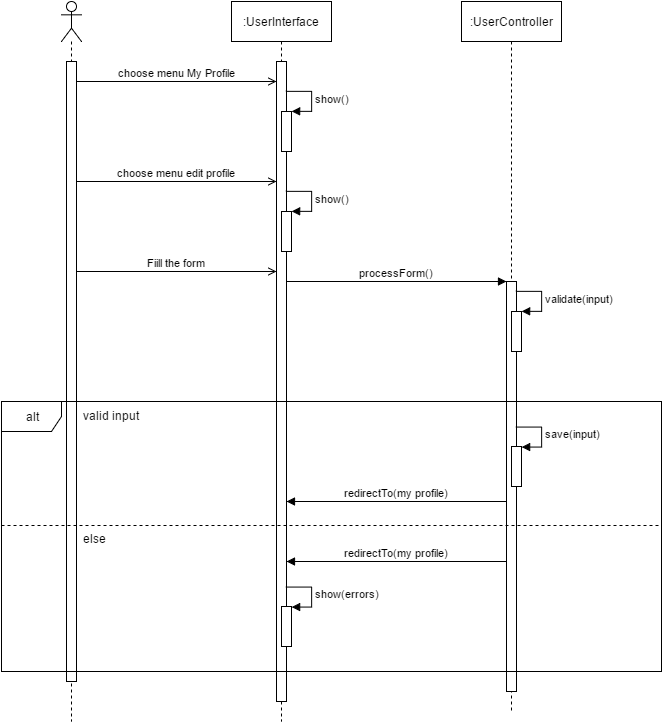

The diagram above was exported from draw.io. Its source (the exported page's mxGraphModel, read from the mxfile embedded in the PNG):
<mxGraphModel dx="1257" dy="703" grid="1" gridSize="10" guides="1" tooltips="1" connect="1" arrows="1" fold="1" page="1" pageScale="1" pageWidth="826" pageHeight="1169" background="#ffffff" math="0" shadow="0">
  <root>
    <mxCell id="0" />
    <mxCell id="1" parent="0" />
    <mxCell id="2" value="" style="shape=umlLifeline;participant=umlActor;perimeter=lifelinePerimeter;whiteSpace=wrap;html=1;container=1;collapsible=0;recursiveResize=0;verticalAlign=top;spacingTop=36;labelBackgroundColor=#ffffff;outlineConnect=0;" vertex="1" parent="1">
      <mxGeometry x="120" y="120" width="20" height="720" as="geometry" />
    </mxCell>
    <mxCell id="3" value="" style="html=1;points=[];perimeter=orthogonalPerimeter;" vertex="1" parent="2">
      <mxGeometry x="5" y="60" width="10" height="620" as="geometry" />
    </mxCell>
    <mxCell id="4" value="" style="html=1;points=[];perimeter=orthogonalPerimeter;" vertex="1" parent="1">
      <mxGeometry x="125" y="180" width="10" height="620" as="geometry" />
    </mxCell>
    <mxCell id="5" value=":UserInterface" style="shape=umlLifeline;perimeter=lifelinePerimeter;whiteSpace=wrap;html=1;container=1;collapsible=0;recursiveResize=0;outlineConnect=0;" vertex="1" parent="1">
      <mxGeometry x="290" y="120" width="100" height="720" as="geometry" />
    </mxCell>
    <mxCell id="6" value="" style="html=1;points=[];perimeter=orthogonalPerimeter;" vertex="1" parent="5">
      <mxGeometry x="45" y="60" width="10" height="640" as="geometry" />
    </mxCell>
    <mxCell id="7" value="" style="html=1;points=[];perimeter=orthogonalPerimeter;" vertex="1" parent="5">
      <mxGeometry x="50" y="110" width="10" height="40" as="geometry" />
    </mxCell>
    <mxCell id="8" value="show()" style="edgeStyle=orthogonalEdgeStyle;html=1;align=left;spacingLeft=2;endArrow=block;rounded=0;entryX=1;entryY=0;" edge="1" parent="5" target="12">
      <mxGeometry relative="1" as="geometry">
        <mxPoint x="55" y="90" as="sourcePoint" />
        <Array as="points">
          <mxPoint x="80" y="90" />
        </Array>
      </mxGeometry>
    </mxCell>
    <mxCell id="9" value="" style="html=1;points=[];perimeter=orthogonalPerimeter;" vertex="1" parent="5">
      <mxGeometry x="50" y="210" width="10" height="40" as="geometry" />
    </mxCell>
    <mxCell id="10" value="show()" style="edgeStyle=orthogonalEdgeStyle;html=1;align=left;spacingLeft=2;endArrow=block;rounded=0;entryX=1;entryY=0;" edge="1" parent="5" target="14">
      <mxGeometry relative="1" as="geometry">
        <mxPoint x="55" y="190" as="sourcePoint" />
        <Array as="points">
          <mxPoint x="80" y="190" />
        </Array>
      </mxGeometry>
    </mxCell>
    <mxCell id="11" value="" style="html=1;points=[];perimeter=orthogonalPerimeter;" vertex="1" parent="1">
      <mxGeometry x="335" y="180" width="10" height="640" as="geometry" />
    </mxCell>
    <mxCell id="12" value="" style="html=1;points=[];perimeter=orthogonalPerimeter;" vertex="1" parent="1">
      <mxGeometry x="340" y="230" width="10" height="40" as="geometry" />
    </mxCell>
    <mxCell id="13" value="show()" style="edgeStyle=orthogonalEdgeStyle;html=1;align=left;spacingLeft=2;endArrow=block;rounded=0;entryX=1;entryY=0;" edge="1" target="12" parent="1">
      <mxGeometry x="344.42857142857156" y="209.8571428571429" as="geometry">
        <mxPoint x="344.42857142857156" y="209.8571428571429" as="sourcePoint" />
        <Array as="points">
          <mxPoint x="370" y="210" />
        </Array>
      </mxGeometry>
    </mxCell>
    <mxCell id="14" value="" style="html=1;points=[];perimeter=orthogonalPerimeter;" vertex="1" parent="1">
      <mxGeometry x="340" y="330" width="10" height="40" as="geometry" />
    </mxCell>
    <mxCell id="15" value="show()" style="edgeStyle=orthogonalEdgeStyle;html=1;align=left;spacingLeft=2;endArrow=block;rounded=0;entryX=1;entryY=0;" edge="1" target="14" parent="1">
      <mxGeometry x="344.42857142857156" y="309.8571428571429" as="geometry">
        <mxPoint x="344.42857142857156" y="309.8571428571429" as="sourcePoint" />
        <Array as="points">
          <mxPoint x="370" y="310" />
        </Array>
      </mxGeometry>
    </mxCell>
    <mxCell id="16" value="choose menu My Profile" style="html=1;verticalAlign=bottom;endArrow=open;endFill=0;" edge="1" source="4" target="11" parent="1">
      <mxGeometry x="135" y="199.9999999999999" width="80" as="geometry">
        <mxPoint x="150" y="210" as="sourcePoint" />
        <mxPoint x="230" y="210" as="targetPoint" />
        <Array as="points">
          <mxPoint x="260" y="200" />
        </Array>
      </mxGeometry>
    </mxCell>
    <mxCell id="17" value="choose menu edit profile" style="html=1;verticalAlign=bottom;endArrow=open;endFill=0;" edge="1" source="4" target="11" parent="1">
      <mxGeometry x="135" y="299.9999999999999" width="80" as="geometry">
        <mxPoint x="160" y="300" as="sourcePoint" />
        <mxPoint x="240" y="300" as="targetPoint" />
        <Array as="points">
          <mxPoint x="270" y="300" />
        </Array>
      </mxGeometry>
    </mxCell>
    <mxCell id="18" value="Fiill the form" style="html=1;verticalAlign=bottom;endArrow=open;endFill=0;" edge="1" source="4" target="11" parent="1">
      <mxGeometry x="135" y="390" width="80" as="geometry">
        <mxPoint x="170" y="390" as="sourcePoint" />
        <mxPoint x="250" y="390" as="targetPoint" />
        <Array as="points">
          <mxPoint x="270" y="390" />
        </Array>
      </mxGeometry>
    </mxCell>
    <mxCell id="19" value=":UserController" style="shape=umlLifeline;perimeter=lifelinePerimeter;whiteSpace=wrap;html=1;container=1;collapsible=0;recursiveResize=0;outlineConnect=0;" vertex="1" parent="1">
      <mxGeometry x="520" y="120" width="100" height="710" as="geometry" />
    </mxCell>
    <mxCell id="20" value="" style="html=1;points=[];perimeter=orthogonalPerimeter;" vertex="1" parent="19">
      <mxGeometry x="45" y="280" width="10" height="410" as="geometry" />
    </mxCell>
    <mxCell id="21" value="" style="html=1;points=[];perimeter=orthogonalPerimeter;" vertex="1" parent="19">
      <mxGeometry x="50" y="310" width="10" height="40" as="geometry" />
    </mxCell>
    <mxCell id="22" value="validate(input)" style="edgeStyle=orthogonalEdgeStyle;html=1;align=left;spacingLeft=2;endArrow=block;rounded=0;entryX=1;entryY=0;" edge="1" parent="19" target="24">
      <mxGeometry relative="1" as="geometry">
        <mxPoint x="55" y="290" as="sourcePoint" />
        <Array as="points">
          <mxPoint x="80" y="290" />
        </Array>
      </mxGeometry>
    </mxCell>
    <mxCell id="23" value="" style="html=1;points=[];perimeter=orthogonalPerimeter;" vertex="1" parent="1">
      <mxGeometry x="565" y="400" width="10" height="410" as="geometry" />
    </mxCell>
    <mxCell id="24" value="" style="html=1;points=[];perimeter=orthogonalPerimeter;" vertex="1" parent="1">
      <mxGeometry x="570" y="430" width="10" height="40" as="geometry" />
    </mxCell>
    <mxCell id="25" value="validate(input)" style="edgeStyle=orthogonalEdgeStyle;html=1;align=left;spacingLeft=2;endArrow=block;rounded=0;entryX=1;entryY=0;" edge="1" target="24" parent="1">
      <mxGeometry x="574.4285714285716" y="409.8571428571429" as="geometry">
        <mxPoint x="574.4285714285716" y="409.8571428571429" as="sourcePoint" />
        <Array as="points">
          <mxPoint x="600" y="410" />
        </Array>
      </mxGeometry>
    </mxCell>
    <mxCell id="26" value="processForm()" style="html=1;verticalAlign=bottom;endArrow=block;" edge="1" source="11" target="23" parent="1">
      <mxGeometry x="345" y="400" width="80" as="geometry">
        <mxPoint x="370" y="410" as="sourcePoint" />
        <mxPoint x="450" y="410" as="targetPoint" />
        <Array as="points">
          <mxPoint x="530" y="400" />
        </Array>
      </mxGeometry>
    </mxCell>
    <mxCell id="27" value="alt" style="shape=umlFrame;whiteSpace=wrap;html=1;" vertex="1" parent="1">
      <mxGeometry x="60" y="520" width="660" height="270" as="geometry" />
    </mxCell>
    <mxCell id="28" value="valid input" style="text;html=1;resizable=0;points=[];autosize=1;align=left;verticalAlign=top;spacingTop=-4;" vertex="1" parent="1">
      <mxGeometry x="140" y="525" width="70" height="20" as="geometry" />
    </mxCell>
    <mxCell id="29" value="" style="html=1;points=[];perimeter=orthogonalPerimeter;" vertex="1" parent="1">
      <mxGeometry x="570" y="565" width="10" height="40" as="geometry" />
    </mxCell>
    <mxCell id="30" value="save(input)" style="edgeStyle=orthogonalEdgeStyle;html=1;align=left;spacingLeft=2;endArrow=block;rounded=0;entryX=1;entryY=0;" edge="1" target="29" parent="1">
      <mxGeometry x="574.4285714285716" y="545.5714285714287" as="geometry">
        <mxPoint x="574.4285714285716" y="545.5714285714287" as="sourcePoint" />
        <Array as="points">
          <mxPoint x="600" y="545" />
        </Array>
      </mxGeometry>
    </mxCell>
    <mxCell id="31" value="redirectTo(my profile)" style="html=1;verticalAlign=bottom;endArrow=block;" edge="1" source="23" target="11" parent="1">
      <mxGeometry x="345" y="620" width="80" as="geometry">
        <mxPoint x="410" y="600" as="sourcePoint" />
        <mxPoint x="490" y="600" as="targetPoint" />
        <Array as="points">
          <mxPoint x="490" y="620" />
        </Array>
      </mxGeometry>
    </mxCell>
    <mxCell id="32" value="" style="line;html=1;strokeWidth=1;fillColor=none;align=left;verticalAlign=middle;spacingTop=-1;spacingLeft=3;spacingRight=3;rotatable=0;labelPosition=right;points=[];portConstraint=eastwest;dashed=1;" vertex="1" parent="1">
      <mxGeometry x="60" y="640" width="660" height="8" as="geometry" />
    </mxCell>
    <mxCell id="33" value="redirectTo(my profile)" style="html=1;verticalAlign=bottom;endArrow=block;" edge="1" source="23" target="11" parent="1">
      <mxGeometry x="345" y="680" width="80" as="geometry">
        <mxPoint x="540" y="680" as="sourcePoint" />
        <mxPoint x="370" y="680" as="targetPoint" />
        <Array as="points">
          <mxPoint x="490" y="680" />
        </Array>
      </mxGeometry>
    </mxCell>
    <mxCell id="34" value="" style="html=1;points=[];perimeter=orthogonalPerimeter;" vertex="1" parent="1">
      <mxGeometry x="340" y="725" width="10" height="40" as="geometry" />
    </mxCell>
    <mxCell id="35" value="show(errors)" style="edgeStyle=orthogonalEdgeStyle;html=1;align=left;spacingLeft=2;endArrow=block;rounded=0;entryX=1;entryY=0;" edge="1" target="34" parent="1">
      <mxGeometry x="344.42857142857156" y="705.5714285714287" as="geometry">
        <mxPoint x="344.42857142857156" y="705.5714285714287" as="sourcePoint" />
        <Array as="points">
          <mxPoint x="370" y="705" />
        </Array>
      </mxGeometry>
    </mxCell>
    <mxCell id="36" value="else" style="text;html=1;resizable=0;points=[];autosize=1;align=left;verticalAlign=top;spacingTop=-4;" vertex="1" parent="1">
      <mxGeometry x="140" y="648" width="40" height="20" as="geometry" />
    </mxCell>
  </root>
</mxGraphModel>